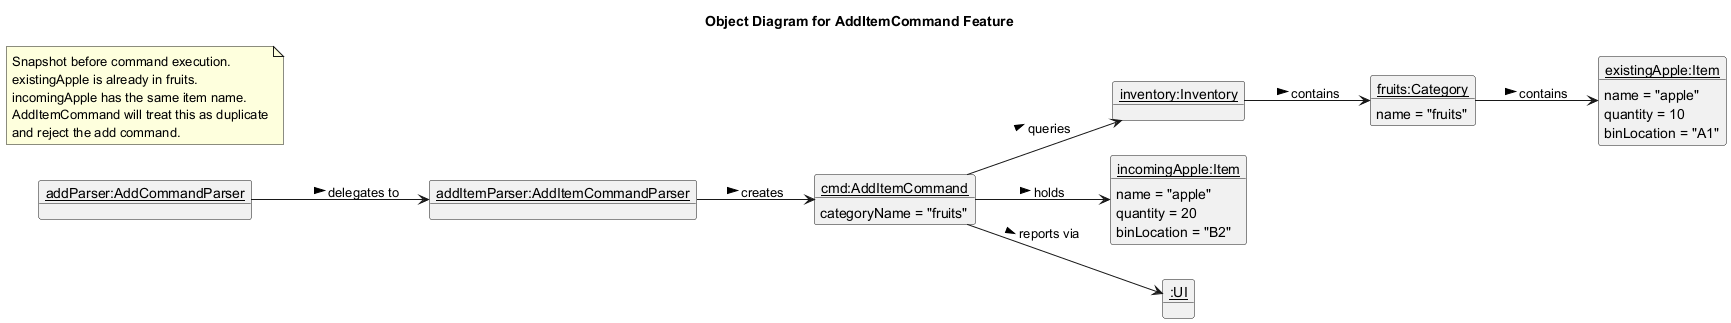

The diagram above was rendered by PlantUML. Its source (embedded in the PNG):
@startuml
title Object Diagram for AddItemCommand Feature
hide circle
left to right direction

object "<u>addParser:AddCommandParser</u>" as addParser
object "<u>addItemParser:AddItemCommandParser</u>" as addItemParser
object "<u>cmd:AddItemCommand</u>" as addCommand {
  categoryName = "fruits"
}
object "<u>inventory:Inventory</u>" as inventory
object "<u>fruits:Category</u>" as fruits {
  name = "fruits"
}
object "<u>existingApple:Item</u>" as existingApple {
  name = "apple"
  quantity = 10
  binLocation = "A1"
}
object "<u>incomingApple:Item</u>" as incomingApple {
  name = "apple"
  quantity = 20
  binLocation = "B2"
}
object "<u>:UI</u>" as ui

note as N1
  Snapshot before command execution.
  existingApple is already in fruits.
  incomingApple has the same item name.
  AddItemCommand will treat this as duplicate
  and reject the add command.
end note

addParser --> addItemParser : delegates to >
addItemParser --> addCommand : creates >
addCommand --> incomingApple : holds >
addCommand --> inventory : queries >
addCommand --> ui : reports via >
inventory --> fruits : contains >
fruits --> existingApple : contains >
@enduml